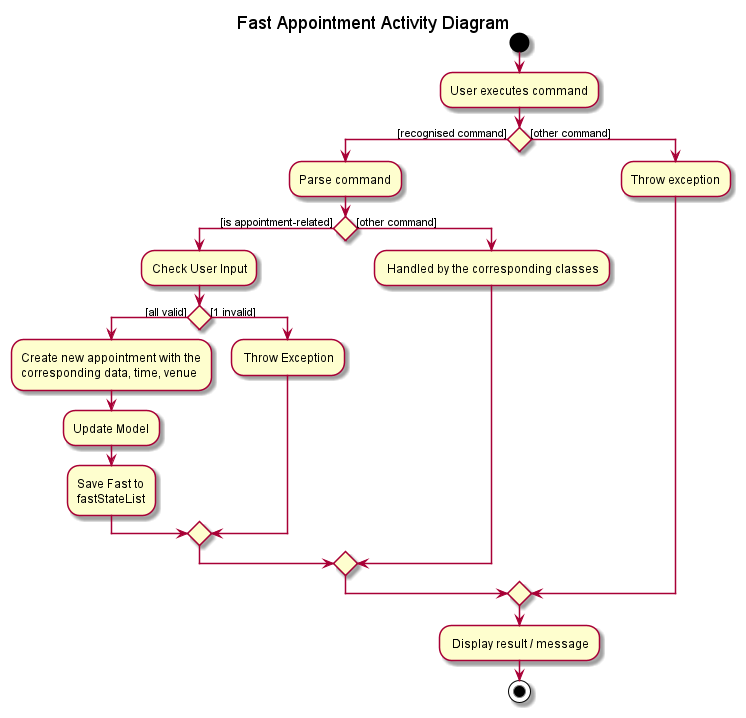

The diagram above was rendered by PlantUML. Its source (embedded in the PNG):
@startuml
start
title Fast Appointment Activity Diagram

:User executes command;

'Since the beta syntax does not support placing the condition outside the
'diamond we place it as the true branch instead.

if () then ([recognised command])
    :Parse command;
    if () then ([is appointment-related])
            :Check User Input;
            if () then ([all valid])
            :Create new appointment with the
            corresponding data, time, venue;
            :Update Model;
            :Save Fast to
            fastStateList;
            else ([1 invalid])
            - Throw Exception
            endif
        else ([other command])
        - Handled by the corresponding classes
        endif
else ([other command])
  -Throw exception
endif
- Display result / message
stop
@enduml